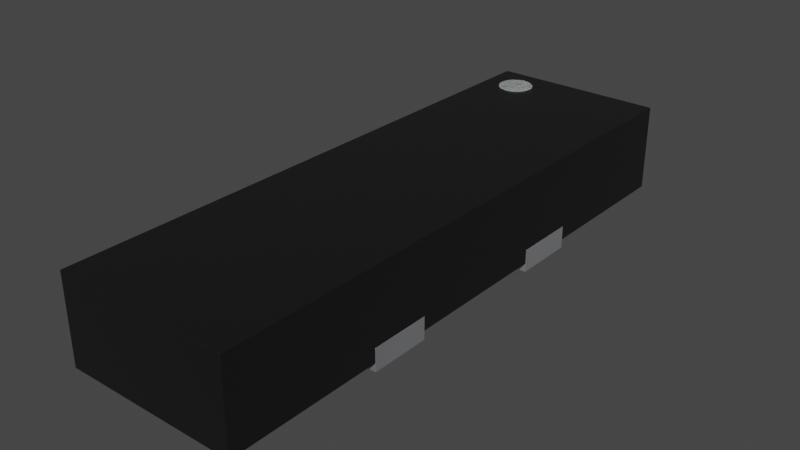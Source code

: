 # Source: UDFN-8-3.3x1.0mm-P0.4.blend  (saved by Blender 4.1.23; exported with 4.5.12 LTS)
import bpy
from mathutils import Matrix  # noqa: F401  (used for matrix-valued properties, if any)

bpy.ops.wm.read_factory_settings(use_empty=True)
scene = bpy.context.scene
scene.name = 'Scene'

# ---- collections
col_collection = bpy.data.collections.new('Collection'); scene.collection.children.link(col_collection)

# ---- materials (node trees are filled in below, after node groups)
mat_metal_pins = bpy.data.materials.new('metal_pins')
mat_metal_pins.use_transparent_shadow = False
mat_metal_pins.preview_render_type = 'CUBE'
mat_plastic_chip = bpy.data.materials.new('plastic_chip')
mat_plastic_chip.use_transparent_shadow = False
mat_plastic_chip.preview_render_type = 'CUBE'
mat_white_markings = bpy.data.materials.new('white_markings')
mat_white_markings.use_transparent_shadow = False
mat_white_markings.preview_render_type = 'FLAT'

# ---- material node trees
mat_metal_pins.use_nodes = True; mat_metal_pins.node_tree.nodes.clear()
_N = mat_metal_pins.node_tree.nodes; _L = mat_metal_pins.node_tree.links
n0 = _N.new('ShaderNodeMapping'); n0.name = 'Mapping'; n0.location = (-1447, -91)
n0.inputs[3].default_value = (4.8, 1.2, 1.1)
n1 = _N.new('ShaderNodeBsdfPrincipled'); n1.name = 'Principled BSDF'; n1.location = (-560, 254)
n1.distribution = 'GGX'
n1.subsurface_method = 'BURLEY'
n1.inputs[1].default_value = 0.7818
n1.inputs[2].default_value = 0.2886
n1.inputs[3].default_value = 1.45
n1.inputs[13].default_value = 0.0
n1.inputs[27].default_value = (0.0, 0.0, 0.0, 1.0)
n1.inputs[28].default_value = 1.0
n2 = _N.new('ShaderNodeOutputMaterial'); n2.name = 'Material Output.002'; n2.location = (-205, 253)
n2.width = 213
n3 = _N.new('ShaderNodeTexNoise'); n3.name = 'Noise Texture.002'; n3.location = (-1228, -73)
n3.inputs[2].default_value = 0.1
n3.inputs[3].default_value = 7.0
n3.inputs[4].default_value = 0.6
n3.inputs[8].default_value = 0.4
n4 = _N.new('ShaderNodeTexCoord'); n4.name = 'Texture Coordinate'; n4.location = (-1636, -116)
n5 = _N.new('ShaderNodeMix'); n5.name = 'Mix.001'; n5.location = (-921, 45)
n5.data_type = 'RGBA'
n5.inputs[6].default_value = (0.9398, 0.9547, 1.0, 1.0)
n5.inputs[7].default_value = (0.13, 0.1259, 0.1359, 1.0)
n6 = _N.new('ShaderNodeBump'); n6.name = 'Bump.001'; n6.location = (-1001, -227)
n6.inputs[0].default_value = 0.05
n6.inputs[1].default_value = 0.01
n6.inputs[2].default_value = 1.0
_L.new(n1.outputs[0], n2.inputs[0])
_L.new(n3.outputs[0], n6.inputs[3])
_L.new(n0.outputs[0], n3.inputs[0])
_L.new(n3.outputs[0], n5.inputs[0])
_L.new(n4.outputs[3], n0.inputs[0])
_L.new(n5.outputs[2], n1.inputs[0])
_L.new(n6.outputs[0], n1.inputs[5])
n2.is_active_output = True
mat_plastic_chip.use_nodes = True; mat_plastic_chip.node_tree.nodes.clear()
_N = mat_plastic_chip.node_tree.nodes; _L = mat_plastic_chip.node_tree.links
n0 = _N.new('ShaderNodeBsdfPrincipled'); n0.name = 'Principled BSDF'; n0.location = (10, 300)
n0.distribution = 'GGX'
n0.subsurface_method = 'BURLEY'
n0.inputs[0].default_value = (0.009312, 0.009312, 0.009312, 1.0)
n0.inputs[1].default_value = 0.1372
n0.inputs[2].default_value = 0.3706
n0.inputs[3].default_value = 1.45
n0.inputs[27].default_value = (0.0, 0.0, 0.0, 1.0)
n0.inputs[28].default_value = 1.0
n1 = _N.new('ShaderNodeOutputMaterial'); n1.name = 'Material Output'; n1.location = (300, 300)
n2 = _N.new('ShaderNodeTexNoise'); n2.name = 'Noise Texture'; n2.location = (-893, 54)
n2.inputs[2].default_value = 200.0
n2.inputs[3].default_value = 3.6
n2.inputs[4].default_value = 0.8375
n3 = _N.new('ShaderNodeBump'); n3.name = 'Bump'; n3.location = (-604, -53)
n3.inputs[0].default_value = 0.08
n3.inputs[1].default_value = 1.0
n3.inputs[2].default_value = 1.0
_L.new(n0.outputs[0], n1.inputs[0])
_L.new(n2.outputs[0], n3.inputs[3])
_L.new(n3.outputs[0], n0.inputs[5])
n1.is_active_output = True
mat_white_markings.use_nodes = True; mat_white_markings.node_tree.nodes.clear()
_N = mat_white_markings.node_tree.nodes; _L = mat_white_markings.node_tree.links
n0 = _N.new('ShaderNodeOutputMaterial'); n0.name = 'Material Output'; n0.location = (300, 300)
n1 = _N.new('ShaderNodeBsdfPrincipled'); n1.name = 'Principled BSDF'; n1.location = (-34, 272)
n1.distribution = 'GGX'
n1.subsurface_method = 'BURLEY'
n1.inputs[1].default_value = 0.02
n1.inputs[2].default_value = 0.4636
n1.inputs[3].default_value = 1.4
n1.inputs[8].default_value = 1.0
n1.inputs[10].default_value = 0.3682
n1.inputs[13].default_value = 0.6591
n1.inputs[18].default_value = 0.2318
n1.inputs[20].default_value = 0.6709
n1.inputs[24].default_value = 0.1191
n1.inputs[27].default_value = (0.0, 0.0, 0.0, 1.0)
n1.inputs[28].default_value = 1.0
n2 = _N.new('ShaderNodeMapping'); n2.name = 'Mapping'; n2.location = (-1010, 265)
n2.inputs[3].default_value = (3.0, 1.0, 1.0)
n3 = _N.new('ShaderNodeTexCoord'); n3.name = 'Texture Coordinate'; n3.location = (-1250, 180)
n4 = _N.new('ShaderNodeBump'); n4.name = 'Bump'; n4.location = (-376, -99)
n4.inputs[0].default_value = 0.05
n4.inputs[1].default_value = 1.0
n4.inputs[2].default_value = 1.0
n5 = _N.new('ShaderNodeTexNoise'); n5.name = 'Noise Texture'; n5.location = (-662, 176)
n5.inputs[2].default_value = 88.0
n5.inputs[3].default_value = 10.8
n5.inputs[4].default_value = 0.9167
n5.inputs[8].default_value = 1.6
n6 = _N.new('ShaderNodeValToRGB'); n6.name = 'ColorRamp'; n6.location = (-354, 186)
while len(n6.color_ramp.elements) > 1: n6.color_ramp.elements.remove(n6.color_ramp.elements[-1])
n6.color_ramp.elements[0].position = 0.0; n6.color_ramp.elements[0].color = (0.2596, 0.2596, 0.2596, 1.0)
_e = n6.color_ramp.elements.new(1.0); _e.color = (0.6303, 0.6303, 0.6303, 1.0)
n7 = _N.new('ShaderNodeMix'); n7.name = 'Mix'; n7.location = (-204, 152)
n7.data_type = 'RGBA'
n7.inputs[0].default_value = 0.3682
n7.inputs[7].default_value = (0.2525, 0.2525, 0.2525, 1.0)
_L.new(n5.outputs[0], n6.inputs[0])
_L.new(n1.outputs[0], n0.inputs[0])
_L.new(n3.outputs[2], n2.inputs[0])
_L.new(n2.outputs[0], n5.inputs[0])
_L.new(n5.outputs[0], n4.inputs[3])
_L.new(n4.outputs[0], n1.inputs[5])
_L.new(n6.outputs[0], n7.inputs[6])
_L.new(n7.outputs[2], n1.inputs[0])
n0.is_active_output = True

# ---- world
world_world = bpy.data.worlds.new('World'); scene.world = world_world
world_world.use_nodes = True; world_world.node_tree.nodes.clear()
_N = world_world.node_tree.nodes; _L = world_world.node_tree.links
n0 = _N.new('ShaderNodeOutputWorld'); n0.name = 'World Output'; n0.location = (300, 300)
n1 = _N.new('ShaderNodeBackground'); n1.name = 'Background'; n1.location = (10, 300)
n1.inputs[0].default_value = (0.05088, 0.05088, 0.05088, 1.0)
_L.new(n1.outputs[0], n0.inputs[0])
n0.is_active_output = True
world_world.color = (0.05088, 0.05088, 0.05088)
world_world.use_sun_shadow = False
world_world.sun_shadow_jitter_overblur = 0.0

# ---- meshes
me_shape_9_indexedfaceset_001 = bpy.data.meshes.new('SHAPE_9_IndexedFaceSet.001')
me_shape_9_indexedfaceset_001.from_pydata([(0.503, 1.646, 0.55), (-0.497, 1.646, 0.05), (0.503, 1.646, 0.05), (0.503, -1.654, 0.05), (-0.497, 1.496, 0.13), (-0.497, 1.646, 0.55), (-0.497, -1.654, 0.05), (-0.497, -1.654, 0.55), (-0.247, 1.496, 0.13), (0.503, -1.654, 0.55), (-0.147, 1.296, 0.13), (-0.247, 1.095, 0.13), (-0.497, 0.4955, 0.13), (-0.497, 0.2955, 0.13), (-0.497, 0.0955, 0.13), (-0.497, -0.3045, 0.13), (-0.497, -0.1045, 0.13), (-0.247, -0.1045, 0.13), (-0.247, -0.5045, 0.13), (-0.247, -0.7045, 0.13), (-0.247, -1.105, 0.13), (-0.247, -1.304, 0.13), (-0.247, -1.504, 0.13), (0.003, 0.7655, 0.13), (0.003, 0.4155, 0.13), (0.503, -0.7745, 0.13), (0.003, -0.4245, 0.13), (0.003, -0.7745, 0.13), (0.503, -0.4245, 0.13), (0.503, 0.7655, 0.13), (-0.497, -1.304, 0.13), (-0.497, -0.7045, 0.13), (-0.497, -0.5045, 0.13), (-0.497, 0.6955, 0.13), (-0.497, 0.8955, 0.13), (-0.497, 1.095, 0.13), (-0.247, -0.9045, 0.13), (-0.497, -0.9045, 0.13), (-0.497, -1.105, 0.13), (-0.497, -1.504, 0.13), (0.503, 0.4155, 0.13), (-0.247, -0.3045, 0.13), (-0.247, 0.0955, 0.13), (-0.247, 0.2955, 0.13), (-0.247, 0.4955, 0.13), (-0.247, 0.6955, 0.13), (-0.247, 0.8955, 0.13), (-0.497, 1.296, 0.13), (-0.147, 1.395, 0.13), (-0.247, 1.496, 0.05), (-0.147, 1.395, 0.05), (-0.147, 1.296, 0.05), (0.003, 0.7655, 0.05), (-0.247, 1.095, 0.05), (-0.247, 0.8955, 0.05), (0.003, 0.4155, 0.05), (0.503, 0.7655, 0.05), (0.503, 0.4155, 0.05), (0.503, -0.4245, 0.05), (0.503, -0.7745, 0.05), (-0.497, -0.9045, 0.05), (-0.497, -0.7045, 0.05), (-0.497, -1.304, 0.05), (-0.497, -1.105, 0.05), (-0.497, 1.496, 0.05), (-0.497, 1.095, 0.05), (-0.497, 1.296, 0.05), (-0.497, 0.6955, 0.05), (-0.497, 0.8955, 0.05), (-0.497, 0.2955, 0.05), (-0.497, 0.4955, 0.05), (-0.497, -0.1045, 0.05), (-0.497, 0.0955, 0.05), (-0.497, -0.5045, 0.05), (-0.497, -0.3045, 0.05), (-0.247, 0.6955, 0.05), (-0.247, 0.4955, 0.05), (-0.247, 0.2955, 0.05), (-0.247, 0.0955, 0.05), (-0.247, -0.1045, 0.05), (0.003, -0.7745, 0.05), (0.003, -0.4245, 0.05), (-0.247, -1.304, 0.05), (-0.247, -1.504, 0.05), (-0.247, -0.3045, 0.05), (-0.247, -0.5045, 0.05), (-0.247, -0.7045, 0.05), (-0.247, -0.9045, 0.05), (-0.247, -1.105, 0.05), (-0.497, -1.504, 0.05), (-0.3195, 1.548, 0.555), (-0.3195, 1.548, 0.355), (-0.3383, 1.542, 0.555), (-0.3383, 1.542, 0.355), (-0.3556, 1.533, 0.555), (-0.3556, 1.533, 0.355), (-0.3707, 1.521, 0.555), (-0.3707, 1.521, 0.355), (-0.3831, 1.506, 0.555), (-0.3831, 1.506, 0.355), (-0.3924, 1.488, 0.555), (-0.3924, 1.488, 0.355), (-0.3981, 1.47, 0.555), (-0.3981, 1.47, 0.355), (-0.4, 1.45, 0.555), (-0.4, 1.45, 0.355), (-0.3981, 1.43, 0.555), (-0.3981, 1.43, 0.355), (-0.3924, 1.412, 0.555), (-0.3924, 1.412, 0.355), (-0.3831, 1.394, 0.555), (-0.3831, 1.394, 0.355), (-0.3707, 1.379, 0.555), (-0.3707, 1.379, 0.355), (-0.3556, 1.367, 0.555), (-0.3556, 1.367, 0.355), (-0.3383, 1.358, 0.555), (-0.3383, 1.358, 0.355), (-0.3195, 1.352, 0.555), (-0.3195, 1.352, 0.355), (-0.3, 1.35, 0.555), (-0.3, 1.35, 0.355), (-0.2805, 1.352, 0.555), (-0.2805, 1.352, 0.355), (-0.2617, 1.358, 0.555), (-0.2617, 1.358, 0.355), (-0.2444, 1.367, 0.555), (-0.2444, 1.367, 0.355), (-0.2293, 1.379, 0.555), (-0.2293, 1.379, 0.355), (-0.2169, 1.394, 0.555), (-0.2169, 1.394, 0.355), (-0.2076, 1.412, 0.555), (-0.2076, 1.412, 0.355), (-0.2019, 1.43, 0.555), (-0.2019, 1.43, 0.355), (-0.2, 1.45, 0.555), (-0.2, 1.45, 0.355), (-0.2019, 1.47, 0.555), (-0.2019, 1.47, 0.355), (-0.2076, 1.488, 0.555), (-0.2076, 1.488, 0.355), (-0.2169, 1.506, 0.555), (-0.2169, 1.506, 0.355), (-0.2293, 1.521, 0.555), (-0.2293, 1.521, 0.355), (-0.2444, 1.533, 0.555), (-0.2444, 1.533, 0.355), (-0.2617, 1.542, 0.555), (-0.2617, 1.542, 0.355), (-0.2805, 1.548, 0.555), (-0.2805, 1.548, 0.355), (-0.3, 1.55, 0.555), (-0.3, 1.55, 0.355), (-0.497, 1.296, 5.663e-08), (-0.147, 1.296, 5.663e-08), (-0.247, 1.496, 6.537e-08), (-0.497, 1.496, 0.13), (-0.497, 1.496, 6.537e-08), (-0.147, 1.395, 6.1e-08), (-0.247, 1.496, 0.13), (-0.147, 1.296, 0.13), (-0.247, 0.8955, 3.914e-08), (-0.497, 1.095, 4.789e-08), (-0.247, 1.095, 4.789e-08), (-0.247, 1.095, 0.13), (-0.497, 0.8955, 3.914e-08), (-0.247, 0.4955, 2.166e-08), (-0.497, 0.4955, 2.166e-08), (-0.247, 0.6955, 3.04e-08), (-0.497, 0.6955, 3.04e-08), (-0.497, 0.4955, 0.13), (-0.497, 0.0955, 4.174e-09), (-0.247, 0.0955, 4.174e-09), (-0.497, 0.2955, 1.292e-08), (-0.247, 0.2955, 1.292e-08), (-0.497, 0.2955, 0.13), (-0.497, 0.0955, 0.13), (-0.247, -0.3045, -1.331e-08), (-0.497, -0.3045, 0.13), (-0.497, -0.1045, 0.13), (-0.247, -0.1045, -4.568e-09), (-0.497, -0.3045, -1.331e-08), (-0.497, -0.1045, -4.568e-09), (-0.247, -0.1045, 0.13), (-0.247, -0.7045, -3.079e-08), (-0.247, -0.5045, 0.13), (-0.247, -0.5045, -2.205e-08), (-0.247, -0.7045, 0.13), (-0.497, -0.5045, -2.205e-08), (-0.497, -0.7045, -3.079e-08), (-0.247, -1.105, -4.828e-08), (-0.247, -1.105, 0.13), (-0.497, -1.105, -4.828e-08), (-0.247, -0.9045, -3.954e-08), (-0.497, -0.9045, -3.954e-08), (-0.247, -1.504, -6.576e-08), (-0.497, -1.504, -6.576e-08), (-0.247, -1.304, 0.13), (-0.247, -1.304, -5.702e-08), (-0.497, -1.304, -5.702e-08), (-0.247, -1.504, 0.13), (0.503, 0.7655, 3.346e-08), (0.003, 0.7655, 0.13), (0.503, 0.4155, 1.816e-08), (0.003, 0.4155, 1.816e-08), (0.003, 0.7655, 3.346e-08), (0.003, 0.4155, 0.13), (0.503, -0.7745, -3.385e-08), (0.503, -0.7745, 0.13), (0.003, -0.4245, -1.856e-08), (0.003, -0.7745, -3.385e-08), (0.003, -0.4245, 0.13), (0.503, -0.4245, -1.856e-08), (0.003, -0.7745, 0.13), (0.503, -0.4245, 0.13), (0.503, 0.7655, 0.13), (-0.497, -1.304, 0.13), (-0.497, -0.7045, 0.13), (-0.497, -0.5045, 0.13), (-0.497, 0.6955, 0.13), (-0.497, 0.8955, 0.13), (-0.497, 1.095, 0.13), (-0.247, -0.9045, 0.13), (-0.497, -0.9045, 0.13), (-0.497, -1.105, 0.13), (-0.497, -1.504, 0.13), (0.503, 0.4155, 0.13), (-0.247, -0.3045, 0.13), (-0.247, 0.0955, 0.13), (-0.247, 0.2955, 0.13), (-0.247, 0.4955, 0.13), (-0.247, 0.6955, 0.13), (-0.247, 0.8955, 0.13), (-0.497, 1.296, 0.13), (-0.147, 1.395, 0.13)], [], [(1, 5, 0, 2), (3, 9, 7, 6), (7, 9, 0, 5), (56, 2, 0, 9, 3, 59, 25, 28, 58, 57, 40, 29), (6, 7, 5, 1, 64, 4, 47, 66, 65, 35, 34, 68, 67, 33, 12, 70, 69, 13, 14, 72, 71, 16, 15, 74, 73, 32, 31, 61, 60, 37, 38, 63, 62, 30, 39, 89), (64, 1, 2, 56, 52, 55, 57, 58, 81, 80, 59, 3, 6, 89, 83, 82, 62, 63, 88, 87, 60, 61, 86, 85, 73, 74, 84, 79, 71, 72, 78, 77, 69, 70, 76, 75, 67, 68, 54, 53, 65, 66, 51, 50, 49), (66, 47, 10, 51), (50, 48, 8, 49), (51, 10, 48, 50), (64, 49, 8, 4), (83, 22, 21, 82), (47, 4, 8, 10), (10, 8, 48), (54, 46, 11, 53), (74, 15, 41, 84), (34, 35, 11, 46), (70, 12, 44, 76), (76, 44, 45, 75), (75, 45, 33, 67), (12, 33, 45, 44), (72, 14, 42, 78), (78, 42, 43, 77), (77, 43, 13, 69), (14, 13, 43, 42), (84, 41, 17, 79), (86, 19, 18, 85), (79, 17, 16, 71), (15, 16, 17, 41), (61, 31, 19, 86), (85, 18, 32, 73), (81, 26, 27, 80), (32, 18, 19, 31), (63, 38, 20, 88), (88, 20, 36, 87), (87, 36, 37, 60), (37, 36, 20, 38), (89, 39, 22, 83), (82, 21, 30, 62), (56, 29, 23, 52), (30, 21, 22, 39), (52, 23, 24, 55), (55, 24, 40, 57), (58, 28, 26, 81), (24, 23, 29, 40), (27, 25, 59, 80), (68, 34, 46, 54), (26, 28, 25, 27), (53, 11, 35, 65), (152, 90, 92, 94, 96, 98, 100, 102, 104, 106, 108, 110, 112, 114, 116, 118, 120, 122, 124, 126, 128, 130, 132, 134, 136, 138, 140, 142, 144, 146, 148, 150), (91, 90, 152, 153), (93, 92, 90, 91), (91, 153, 151, 149, 147, 145, 143, 141, 139, 137, 135, 133, 131, 129, 127, 125, 123, 121, 119, 117, 115, 113, 111, 109, 107, 105, 103, 101, 99, 97, 95, 93), (95, 94, 92, 93), (97, 96, 94, 95), (99, 98, 96, 97), (101, 100, 98, 99), (103, 102, 100, 101), (105, 104, 102, 103), (107, 106, 104, 105), (109, 108, 106, 107), (111, 110, 108, 109), (113, 112, 110, 111), (115, 114, 112, 113), (117, 116, 114, 115), (119, 118, 116, 117), (121, 120, 118, 119), (123, 122, 120, 121), (125, 124, 122, 123), (127, 126, 124, 125), (129, 128, 126, 127), (131, 130, 128, 129), (133, 132, 130, 131), (135, 134, 132, 133), (137, 136, 134, 135), (139, 138, 136, 137), (141, 140, 138, 139), (143, 142, 140, 141), (145, 144, 142, 143), (147, 146, 144, 145), (149, 148, 146, 147), (151, 150, 148, 149), (153, 152, 150, 151), (155, 161, 234, 154), (156, 160, 235, 159), (159, 235, 161, 155), (158, 157, 160, 156), (199, 198, 201, 196), (166, 221, 222, 163), (161, 160, 157, 234), (156, 159, 155), (161, 235, 160), (164, 165, 233, 162), (164, 162, 166, 163), (178, 228, 179, 182), (233, 165, 222, 221), (167, 231, 171, 168), (169, 232, 231, 167), (170, 220, 232, 169), (168, 171, 220, 170), (170, 169, 167, 168), (220, 171, 231, 232), (173, 229, 177, 172), (175, 230, 229, 173), (174, 176, 230, 175), (172, 177, 176, 174), (174, 175, 173, 172), (176, 177, 229, 230), (181, 184, 228, 178), (187, 186, 188, 185), (183, 180, 184, 181), (182, 179, 180, 183), (183, 181, 178, 182), (180, 179, 228, 184), (185, 188, 218, 190), (189, 219, 186, 187), (211, 214, 212, 210), (190, 218, 219, 189), (189, 187, 185, 190), (219, 218, 188, 186), (191, 192, 225, 193), (194, 223, 192, 191), (195, 224, 223, 194), (193, 225, 224, 195), (195, 194, 191, 193), (224, 225, 192, 223), (196, 201, 226, 197), (200, 217, 198, 199), (197, 226, 217, 200), (200, 199, 196, 197), (206, 203, 216, 202), (217, 226, 201, 198), (202, 216, 227, 204), (205, 207, 203, 206), (204, 227, 207, 205), (206, 202, 204, 205), (210, 212, 215, 213), (227, 216, 203, 207), (213, 215, 209, 208), (213, 208, 211, 210), (208, 209, 214, 211), (162, 233, 221, 166), (209, 215, 212, 214), (163, 222, 165, 164), (154, 234, 157, 158), (154, 158, 156, 155)])
me_shape_9_indexedfaceset_001.polygons.foreach_set('use_smooth', [True] * 145)
me_shape_9_indexedfaceset_001.polygons.foreach_set('material_index', [1, 1, 1, 1, 1, 1, 1, 1, 1, 1, 1, 1, 1, 1, 1, 1, 1, 1, 1, 1, 1, 1, 1, 1, 1, 1, 1, 1, 1, 1, 1, 1, 1, 1, 1, 1, 1, 1, 1, 1, 1, 1, 1, 1, 1, 1, 1, 1, 2, 2, 2, 2, 2, 2, 2, 2, 2, 2, 2, 2, 2, 2, 2, 2, 2, 2, 2, 2, 2, 2, 2, 2, 2, 2, 2, 2, 2, 2, 2, 2, 2, 2, 0, 0, 0, 0, 0, 0, 0, 0, 0, 0, 0, 0, 0, 0, 0, 0, 0, 0, 0, 0, 0, 0, 0, 0, 0, 0, 0, 0, 0, 0, 0, 0, 0, 0, 0, 0, 0, 0, 0, 0, 0, 0, 0, 0, 0, 0, 0, 0, 0, 0, 0, 0, 0, 0, 0, 0, 0, 0, 0, 0, 0, 0, 0])
_k = set([(0, 2), (0, 5), (0, 9), (1, 2), (1, 5), (1, 64), (2, 56), (3, 6), (3, 9), (3, 59), (4, 8), (4, 47), (4, 64), (5, 7), (6, 7), (6, 89), (7, 9), (8, 48), (8, 49), (10, 47), (10, 48), (10, 51), (11, 35), (11, 46), (11, 53), (12, 33), (12, 44), (12, 70), (13, 14), (13, 43), (13, 69), (14, 42), (14, 72), (15, 16), (15, 41), (15, 74), (16, 17), (16, 71), (17, 41), (17, 79), (18, 19), (18, 32), (18, 85), (19, 31), (19, 86), (20, 36), (20, 38), (20, 88), (21, 22), (21, 30), (21, 82), (22, 39), (22, 83), (23, 24), (23, 29), (23, 52), (24, 40), (24, 55), (25, 27), (25, 28), (25, 59), (26, 27), (26, 28), (26, 81), (27, 80), (28, 58), (29, 40), (29, 56), (30, 39), (30, 62), (31, 32), (31, 61), (32, 73), (33, 45), (33, 67), (34, 35), (34, 46), (34, 68), (35, 65), (36, 37), (36, 87), (37, 38), (37, 60), (38, 63), (39, 89), (40, 57), (41, 84), (42, 43), (42, 78), (43, 77), (44, 45), (44, 76), (45, 75), (46, 54), (47, 66), (48, 50), (49, 50), (49, 64), (50, 51), (51, 66), (52, 55), (52, 56), (53, 54), (53, 65), (54, 68), (55, 57), (57, 58), (58, 81), (59, 80), (60, 61), (60, 87), (61, 86), (62, 63), (62, 82), (63, 88), (65, 66), (67, 68), (67, 75), (69, 70), (69, 77), (70, 76), (71, 72), (71, 79), (72, 78), (73, 74), (73, 85), (74, 84), (75, 76), (77, 78), (79, 84), (80, 81), (82, 83), (83, 89), (85, 86), (87, 88), (90, 92), (90, 152), (91, 93), (91, 153), (92, 94), (93, 95), (94, 96), (95, 97), (96, 98), (97, 99), (98, 100), (99, 101), (100, 102), (101, 103), (102, 104), (103, 105), (104, 106), (105, 107), (106, 108), (107, 109), (108, 110), (109, 111), (110, 112), (111, 113), (112, 114), (113, 115), (114, 116), (115, 117), (116, 118), (117, 119), (118, 120), (119, 121), (120, 122), (121, 123), (122, 124), (123, 125), (124, 126), (125, 127), (126, 128), (127, 129), (128, 130), (129, 131), (130, 132), (131, 133), (132, 134), (133, 135), (134, 136), (135, 137), (136, 138), (137, 139), (138, 140), (139, 141), (140, 142), (141, 143), (142, 144), (143, 145), (144, 146), (145, 147), (146, 148), (147, 149), (148, 150), (149, 151), (150, 152), (151, 153), (154, 155), (154, 158), (154, 234), (155, 159), (155, 161), (156, 158), (156, 159), (156, 160), (157, 158), (157, 160), (157, 234), (159, 235), (160, 235), (161, 234), (161, 235), (162, 164), (162, 166), (162, 233), (163, 164), (163, 166), (163, 222), (164, 165), (165, 222), (165, 233), (166, 221), (167, 168), (167, 169), (167, 231), (168, 170), (168, 171), (169, 170), (169, 232), (170, 220), (171, 220), (171, 231), (172, 173), (172, 174), (172, 177), (173, 175), (173, 229), (174, 175), (174, 176), (175, 230), (176, 177), (176, 230), (177, 229), (178, 181), (178, 182), (178, 228), (179, 180), (179, 182), (179, 228), (180, 183), (180, 184), (181, 183), (181, 184), (182, 183), (184, 228), (185, 187), (185, 188), (185, 190), (186, 187), (186, 188), (186, 219), (187, 189), (188, 218), (189, 190), (189, 219), (190, 218), (191, 192), (191, 193), (191, 194), (192, 223), (192, 225), (193, 195), (193, 225), (194, 195), (194, 223), (195, 224), (196, 197), (196, 199), (196, 201), (197, 200), (197, 226), (198, 199), (198, 201), (198, 217), (199, 200), (200, 217), (201, 226), (202, 204), (202, 206), (202, 216), (203, 206), (203, 207), (203, 216), (204, 205), (204, 227), (205, 206), (205, 207), (207, 227), (208, 209), (208, 211), (208, 213), (209, 214), (209, 215), (210, 211), (210, 212), (210, 213), (211, 214), (212, 214), (212, 215), (213, 215), (216, 227), (217, 226), (218, 219), (220, 232), (221, 222), (221, 233), (223, 224), (224, 225), (229, 230), (231, 232)])
me_shape_9_indexedfaceset_001.attributes.new('sharp_edge', 'BOOLEAN', 'EDGE').data.foreach_set('value', [ (min(e.vertices), max(e.vertices)) in _k for e in me_shape_9_indexedfaceset_001.edges])
_uv = me_shape_9_indexedfaceset_001.uv_layers.new(name='UVMap')
_uv.uv.foreach_set('vector', [0.4229, 0.4624, 0.4229, 0.6139, 0.7259, 0.6139, 0.7259, 0.4624, 0.7259, 0.4624, 0.7259, 0.6139, 0.4229, 0.6139, 0.4229, 0.4624, 0.4229, -0.118, 0.7259, -0.118, 0.7259, 0.882, 0.4229, 0.882, 0.6153, 0.4624, 0.882, 0.4624, 0.882, 0.6139, -0.118, 0.6139, -0.118, 0.4624, 0.1486, 0.4624, 0.1486, 0.4866, 0.2547, 0.4866, 0.2547, 0.4624, 0.5092, 0.4624, 0.5092, 0.4866, 0.6153, 0.4866, -0.118, 0.4624, -0.118, 0.6139, 0.882, 0.6139, 0.882, 0.4624, 0.8365, 0.4624, 0.8365, 0.4866, 0.7759, 0.4866, 0.7759, 0.4624, 0.7153, 0.4624, 0.7153, 0.4866, 0.6547, 0.4866, 0.6547, 0.4624, 0.5941, 0.4624, 0.5941, 0.4866, 0.5335, 0.4866, 0.5335, 0.4624, 0.4729, 0.4624, 0.4729, 0.4866, 0.4123, 0.4866, 0.4123, 0.4624, 0.3517, 0.4624, 0.3517, 0.4866, 0.291, 0.4866, 0.291, 0.4624, 0.2304, 0.4624, 0.2304, 0.4866, 0.1698, 0.4866, 0.1698, 0.4624, 0.1092, 0.4624, 0.1092, 0.4866, 0.04862, 0.4866, 0.04862, 0.4624, -0.01198, 0.4624, -0.01198, 0.4866, -0.07259, 0.4866, -0.07259, 0.4624, 0.4229, 0.8365, 0.4229, 0.882, 0.7259, 0.882, 0.7259, 0.6153, 0.5744, 0.6153, 0.5744, 0.5092, 0.7259, 0.5092, 0.7259, 0.2547, 0.5744, 0.2547, 0.5744, 0.1486, 0.7259, 0.1486, 0.7259, -0.118, 0.4229, -0.118, 0.4229, -0.07259, 0.4986, -0.07259, 0.4986, -0.01198, 0.4229, -0.01198, 0.4229, 0.04862, 0.4986, 0.04862, 0.4986, 0.1092, 0.4229, 0.1092, 0.4229, 0.1698, 0.4986, 0.1698, 0.4986, 0.2304, 0.4229, 0.2304, 0.4229, 0.291, 0.4986, 0.291, 0.4986, 0.3517, 0.4229, 0.3517, 0.4229, 0.4123, 0.4986, 0.4123, 0.4986, 0.4729, 0.4229, 0.4729, 0.4229, 0.5335, 0.4986, 0.5335, 0.4986, 0.5941, 0.4229, 0.5941, 0.4229, 0.6547, 0.4986, 0.6547, 0.4986, 0.7153, 0.4229, 0.7153, 0.4229, 0.7759, 0.5289, 0.7759, 0.5289, 0.8062, 0.4986, 0.8365, 0.4229, 0.4624, 0.4229, 0.4866, 0.5289, 0.4866, 0.5289, 0.4624, 0.8062, 0.4624, 0.8062, 0.4866, 0.8365, 0.4866, 0.8365, 0.4624, 0.7759, 0.4624, 0.7759, 0.4866, 0.8062, 0.4866, 0.8062, 0.4624, 0.4229, 0.4624, 0.4986, 0.4624, 0.4986, 0.4866, 0.4229, 0.4866, -0.07259, 0.4624, -0.07259, 0.4866, -0.01198, 0.4866, -0.01198, 0.4624, 0.4229, 0.7759, 0.4229, 0.8365, 0.4986, 0.8365, 0.5289, 0.7759, 0.5289, 0.7759, 0.4986, 0.8365, 0.5289, 0.8062, 0.6547, 0.4624, 0.6547, 0.4866, 0.7153, 0.4866, 0.7153, 0.4624, 0.4229, 0.4624, 0.4229, 0.4866, 0.4986, 0.4866, 0.4986, 0.4624, 0.4229, 0.6547, 0.4229, 0.7153, 0.4986, 0.7153, 0.4986, 0.6547, 0.4229, 0.4624, 0.4229, 0.4866, 0.4986, 0.4866, 0.4986, 0.4624, 0.5335, 0.4624, 0.5335, 0.4866, 0.5941, 0.4866, 0.5941, 0.4624, 0.4986, 0.4624, 0.4986, 0.4866, 0.4229, 0.4866, 0.4229, 0.4624, 0.4229, 0.5335, 0.4229, 0.5941, 0.4986, 0.5941, 0.4986, 0.5335, 0.4229, 0.4624, 0.4229, 0.4866, 0.4986, 0.4866, 0.4986, 0.4624, 0.4123, 0.4624, 0.4123, 0.4866, 0.4729, 0.4866, 0.4729, 0.4624, 0.4986, 0.4624, 0.4986, 0.4866, 0.4229, 0.4866, 0.4229, 0.4624, 0.4229, 0.4123, 0.4229, 0.4729, 0.4986, 0.4729, 0.4986, 0.4123, 0.291, 0.4624, 0.291, 0.4866, 0.3517, 0.4866, 0.3517, 0.4624, 0.1698, 0.4624, 0.1698, 0.4866, 0.2304, 0.4866, 0.2304, 0.4624, 0.4986, 0.4624, 0.4986, 0.4866, 0.4229, 0.4866, 0.4229, 0.4624, 0.4229, 0.291, 0.4229, 0.3517, 0.4986, 0.3517, 0.4986, 0.291, 0.4229, 0.4624, 0.4229, 0.4866, 0.4986, 0.4866, 0.4986, 0.4624, 0.4986, 0.4624, 0.4986, 0.4866, 0.4229, 0.4866, 0.4229, 0.4624, 0.2547, 0.4624, 0.2547, 0.4866, 0.1486, 0.4866, 0.1486, 0.4624, 0.4229, 0.2304, 0.4986, 0.2304, 0.4986, 0.1698, 0.4229, 0.1698, 0.4229, 0.4624, 0.4229, 0.4866, 0.4986, 0.4866, 0.4986, 0.4624, 0.04862, 0.4624, 0.04862, 0.4866, 0.1092, 0.4866, 0.1092, 0.4624, 0.4986, 0.4624, 0.4986, 0.4866, 0.4229, 0.4866, 0.4229, 0.4624, 0.4229, 0.1092, 0.4986, 0.1092, 0.4986, 0.04862, 0.4229, 0.04862, 0.4229, 0.4624, 0.4229, 0.4866, 0.4986, 0.4866, 0.4986, 0.4624, 0.4986, 0.4624, 0.4986, 0.4866, 0.4229, 0.4866, 0.4229, 0.4624, 0.7259, 0.4624, 0.7259, 0.4866, 0.5744, 0.4866, 0.5744, 0.4624, 0.4229, -0.01198, 0.4986, -0.01198, 0.4986, -0.07259, 0.4229, -0.07259, 0.6153, 0.4624, 0.6153, 0.4866, 0.5092, 0.4866, 0.5092, 0.4624, 0.5744, 0.4624, 0.5744, 0.4866, 0.7259, 0.4866, 0.7259, 0.4624, 0.7259, 0.4624, 0.7259, 0.4866, 0.5744, 0.4866, 0.5744, 0.4624, 0.5744, 0.5092, 0.5744, 0.6153, 0.7259, 0.6153, 0.7259, 0.5092, 0.5744, 0.4866, 0.7259, 0.4866, 0.7259, 0.4624, 0.5744, 0.4624, 0.4229, 0.4624, 0.4229, 0.4866, 0.4986, 0.4866, 0.4986, 0.4624, 0.5744, 0.2547, 0.7259, 0.2547, 0.7259, 0.1486, 0.5744, 0.1486, 0.4986, 0.4624, 0.4986, 0.4866, 0.4229, 0.4866, 0.4229, 0.4624, 0.4826, 0.853, 0.4767, 0.8524, 0.471, 0.8507, 0.4657, 0.8479, 0.4612, 0.8441, 0.4574, 0.8395, 0.4546, 0.8343, 0.4529, 0.8286, 0.4523, 0.8227, 0.4529, 0.8168, 0.4546, 0.8111, 0.4574, 0.8059, 0.4612, 0.8013, 0.4657, 0.7975, 0.471, 0.7947, 0.4767, 0.793, 0.4826, 0.7924, 0.4885, 0.793, 0.4942, 0.7947, 0.4994, 0.7975, 0.504, 0.8013, 0.5078, 0.8059, 0.5106, 0.8111, 0.5123, 0.8168, 0.5129, 0.8227, 0.5123, 0.8286, 0.5106, 0.8343, 0.5078, 0.8395, 0.504, 0.8441, 0.4994, 0.8479, 0.4942, 0.8507, 0.4885, 0.8524, 0.4767, 0.5548, 0.4767, 0.6154, 0.4826, 0.6154, 0.4826, 0.5548, 0.471, 0.5548, 0.471, 0.6154, 0.4767, 0.6154, 0.4767, 0.5548, 0.4767, 0.8524, 0.4826, 0.853, 0.4885, 0.8524, 0.4942, 0.8507, 0.4994, 0.8479, 0.504, 0.8441, 0.5078, 0.8395, 0.5106, 0.8343, 0.5123, 0.8286, 0.5129, 0.8227, 0.5123, 0.8168, 0.5106, 0.8111, 0.5078, 0.8059, 0.504, 0.8013, 0.4994, 0.7975, 0.4942, 0.7947, 0.4885, 0.793, 0.4826, 0.7924, 0.4767, 0.793, 0.471, 0.7947, 0.4657, 0.7975, 0.4612, 0.8013, 0.4574, 0.8059, 0.4546, 0.8111, 0.4529, 0.8168, 0.4523, 0.8227, 0.4529, 0.8286, 0.4546, 0.8343, 0.4574, 0.8395, 0.4612, 0.8441, 0.4657, 0.8479, 0.471, 0.8507, 0.4657, 0.5548, 0.4657, 0.6154, 0.471, 0.6154, 0.471, 0.5548, 0.4612, 0.5548, 0.4612, 0.6154, 0.4657, 0.6154, 0.4657, 0.5548, 0.8395, 0.5548, 0.8395, 0.6154, 0.8441, 0.6154, 0.8441, 0.5548, 0.8343, 0.5548, 0.8343, 0.6154, 0.8395, 0.6154, 0.8395, 0.5548, 0.8286, 0.5548, 0.8286, 0.6154, 0.8343, 0.6154, 0.8343, 0.5548, 0.8227, 0.5548, 0.8227, 0.6154, 0.8286, 0.6154, 0.8286, 0.5548, 0.8168, 0.5548, 0.8168, 0.6154, 0.8227, 0.6154, 0.8227, 0.5548, 0.8111, 0.5548, 0.8111, 0.6154, 0.8168, 0.6154, 0.8168, 0.5548, 0.8059, 0.5548, 0.8059, 0.6154, 0.8111, 0.6154, 0.8111, 0.5548, 0.8013, 0.5548, 0.8013, 0.6154, 0.8059, 0.6154, 0.8059, 0.5548, 0.4657, 0.5548, 0.4657, 0.6154, 0.4612, 0.6154, 0.4612, 0.5548, 0.471, 0.5548, 0.471, 0.6154, 0.4657, 0.6154, 0.4657, 0.5548, 0.4767, 0.5548, 0.4767, 0.6154, 0.471, 0.6154, 0.471, 0.5548, 0.4826, 0.5548, 0.4826, 0.6154, 0.4767, 0.6154, 0.4767, 0.5548, 0.4885, 0.5548, 0.4885, 0.6154, 0.4826, 0.6154, 0.4826, 0.5548, 0.4942, 0.5548, 0.4942, 0.6154, 0.4885, 0.6154, 0.4885, 0.5548, 0.4994, 0.5548, 0.4994, 0.6154, 0.4942, 0.6154, 0.4942, 0.5548, 0.504, 0.5548, 0.504, 0.6154, 0.4994, 0.6154, 0.4994, 0.5548, 0.8059, 0.5548, 0.8059, 0.6154, 0.8013, 0.6154, 0.8013, 0.5548, 0.8111, 0.5548, 0.8111, 0.6154, 0.8059, 0.6154, 0.8059, 0.5548, 0.8168, 0.5548, 0.8168, 0.6154, 0.8111, 0.6154, 0.8111, 0.5548, 0.8227, 0.5548, 0.8227, 0.6154, 0.8168, 0.6154, 0.8168, 0.5548, 0.8286, 0.5548, 0.8286, 0.6154, 0.8227, 0.6154, 0.8227, 0.5548, 0.8343, 0.5548, 0.8343, 0.6154, 0.8286, 0.6154, 0.8286, 0.5548, 0.8395, 0.5548, 0.8395, 0.6154, 0.8343, 0.6154, 0.8343, 0.5548, 0.8441, 0.5548, 0.8441, 0.6154, 0.8395, 0.6154, 0.8395, 0.5548, 0.4994, 0.5548, 0.4994, 0.6154, 0.504, 0.6154, 0.504, 0.5548, 0.4942, 0.5548, 0.4942, 0.6154, 0.4994, 0.6154, 0.4994, 0.5548, 0.4885, 0.5548, 0.4885, 0.6154, 0.4942, 0.6154, 0.4942, 0.5548, 0.4826, 0.5548, 0.4826, 0.6154, 0.4885, 0.6154, 0.4885, 0.5548, 0.5289, 0.4472, 0.5289, 0.4866, 0.4229, 0.4866, 0.4229, 0.4472, 0.8365, 0.4472, 0.8365, 0.4866, 0.8062, 0.4866, 0.8062, 0.4472, 0.8062, 0.4472, 0.8062, 0.4866, 0.7759, 0.4866, 0.7759, 0.4472, 0.4229, 0.4472, 0.4229, 0.4866, 0.4986, 0.4866, 0.4986, 0.4472, -0.01198, 0.4472, -0.01198, 0.4866, -0.07259, 0.4866, -0.07259, 0.4472, 0.6547, 0.4472, 0.6547, 0.4866, 0.7153, 0.4866, 0.7153, 0.4472, 0.5289, 0.7759, 0.4986, 0.8365, 0.4229, 0.8365, 0.4229, 0.7759, 0.4986, 0.8365, 0.5289, 0.8062, 0.5289, 0.7759, 0.5289, 0.7759, 0.5289, 0.8062, 0.4986, 0.8365, 0.7153, 0.4472, 0.7153, 0.4866, 0.6547, 0.4866, 0.6547, 0.4472, 0.4986, 0.7153, 0.4986, 0.6547, 0.4229, 0.6547, 0.4229, 0.7153, 0.4986, 0.4472, 0.4986, 0.4866, 0.4229, 0.4866, 0.4229, 0.4472, 0.4986, 0.6547, 0.4986, 0.7153, 0.4229, 0.7153, 0.4229, 0.6547, 0.4986, 0.4472, 0.4986, 0.4866, 0.4229, 0.4866, 0.4229, 0.4472, 0.5941, 0.4472, 0.5941, 0.4866, 0.5335, 0.4866, 0.5335, 0.4472, 0.4229, 0.4472, 0.4229, 0.4866, 0.4986, 0.4866, 0.4986, 0.4472, 0.5335, 0.4472, 0.5335, 0.4866, 0.5941, 0.4866, 0.5941, 0.4472, 0.4229, 0.5941, 0.4986, 0.5941, 0.4986, 0.5335, 0.4229, 0.5335, 0.4229, 0.5941, 0.4229, 0.5335, 0.4986, 0.5335, 0.4986, 0.5941, 0.4986, 0.4472, 0.4986, 0.4866, 0.4229, 0.4866, 0.4229, 0.4472, 0.4729, 0.4472, 0.4729, 0.4866, 0.4123, 0.4866, 0.4123, 0.4472, 0.4229, 0.4472, 0.4229, 0.4866, 0.4986, 0.4866, 0.4986, 0.4472, 0.4123, 0.4472, 0.4123, 0.4866, 0.4729, 0.4866, 0.4729, 0.4472, 0.4229, 0.4729, 0.4986, 0.4729, 0.4986, 0.4123, 0.4229, 0.4123, 0.4229, 0.4729, 0.4229, 0.4123, 0.4986, 0.4123, 0.4986, 0.4729, 0.3517, 0.4472, 0.3517, 0.4866, 0.291, 0.4866, 0.291, 0.4472, 0.2304, 0.4472, 0.2304, 0.4866, 0.1698, 0.4866, 0.1698, 0.4472, 0.4229, 0.4472, 0.4229, 0.4866, 0.4986, 0.4866, 0.4986, 0.4472, 0.291, 0.4472, 0.291, 0.4866, 0.3517, 0.4866, 0.3517, 0.4472, 0.4229, 0.3517, 0.4986, 0.3517, 0.4986, 0.291, 0.4229, 0.291, 0.4229, 0.3517, 0.4229, 0.291, 0.4986, 0.291, 0.4986, 0.3517, 0.4986, 0.4472, 0.4986, 0.4866, 0.4229, 0.4866, 0.4229, 0.4472, 0.4229, 0.4472, 0.4229, 0.4866, 0.4986, 0.4866, 0.4986, 0.4472, 0.1486, 0.4472, 0.1486, 0.4866, 0.2547, 0.4866, 0.2547, 0.4472, 0.1698, 0.4472, 0.1698, 0.4866, 0.2304, 0.4866, 0.2304, 0.4472, 0.4229, 0.2304, 0.4986, 0.2304, 0.4986, 0.1698, 0.4229, 0.1698, 0.4229, 0.2304, 0.4229, 0.1698, 0.4986, 0.1698, 0.4986, 0.2304, 0.4986, 0.4472, 0.4986, 0.4866, 0.4229, 0.4866, 0.4229, 0.4472, 0.1092, 0.4472, 0.1092, 0.4866, 0.04862, 0.4866, 0.04862, 0.4472, 0.4229, 0.4472, 0.4229, 0.4866, 0.4986, 0.4866, 0.4986, 0.4472, 0.04862, 0.4472, 0.04862, 0.4866, 0.1092, 0.4866, 0.1092, 0.4472, 0.4229, 0.1092, 0.4986, 0.1092, 0.4986, 0.04862, 0.4229, 0.04862, 0.4229, 0.1092, 0.4229, 0.04862, 0.4986, 0.04862, 0.4986, 0.1092, 0.4986, 0.4472, 0.4986, 0.4866, 0.4229, 0.4866, 0.4229, 0.4472, 0.4229, 0.4472, 0.4229, 0.4866, 0.4986, 0.4866, 0.4986, 0.4472, -0.07259, 0.4472, -0.07259, 0.4866, -0.01198, 0.4866, -0.01198, 0.4472, 0.4229, -0.01198, 0.4986, -0.01198, 0.4986, -0.07259, 0.4229, -0.07259, 0.5744, 0.4472, 0.5744, 0.4866, 0.7259, 0.4866, 0.7259, 0.4472, 0.4229, -0.01198, 0.4229, -0.07259, 0.4986, -0.07259, 0.4986, -0.01198, 0.6153, 0.4472, 0.6153, 0.4866, 0.5092, 0.4866, 0.5092, 0.4472, 0.5092, 0.4472, 0.5092, 0.4866, 0.6153, 0.4866, 0.6153, 0.4472, 0.7259, 0.4472, 0.7259, 0.4866, 0.5744, 0.4866, 0.5744, 0.4472, 0.5744, 0.6153, 0.7259, 0.6153, 0.7259, 0.5092, 0.5744, 0.5092, 0.5744, 0.4472, 0.5744, 0.4866, 0.7259, 0.4866, 0.7259, 0.4472, 0.7259, 0.5092, 0.7259, 0.6153, 0.5744, 0.6153, 0.5744, 0.5092, 0.2547, 0.4472, 0.2547, 0.4866, 0.1486, 0.4866, 0.1486, 0.4472, 0.7259, 0.2547, 0.7259, 0.1486, 0.5744, 0.1486, 0.5744, 0.2547, 0.7259, 0.4472, 0.7259, 0.4866, 0.5744, 0.4866, 0.5744, 0.4472, 0.4986, 0.4472, 0.4986, 0.4866, 0.4229, 0.4866, 0.4229, 0.4472, 0.7259, 0.1486, 0.7259, 0.2547, 0.5744, 0.2547, 0.5744, 0.1486, 0.4229, 0.4472, 0.4229, 0.4866, 0.4986, 0.4866, 0.4986, 0.4472, 0.7759, 0.4472, 0.7759, 0.4866, 0.8365, 0.4866, 0.8365, 0.4472, 0.4229, 0.7759, 0.4229, 0.8365, 0.4986, 0.8365, 0.5289, 0.7759])
me_shape_9_indexedfaceset_001.materials.append(mat_metal_pins)
me_shape_9_indexedfaceset_001.materials.append(mat_plastic_chip)
me_shape_9_indexedfaceset_001.materials.append(mat_white_markings)
me_shape_9_indexedfaceset_001.update()
me_shape_9_indexedfaceset_001.normals_split_custom_set([tuple(v) for v in zip(*[iter([0.0, 1.0, 0.0, 0.0, 1.0, 0.0, 0.0, 1.0, 0.0, 0.0, 1.0, 0.0, 0.0, -1.0, 0.0, 0.0, -1.0, 0.0, 0.0, -1.0, 0.0, 0.0, -1.0, 0.0, 0.0, -3.612e-08, 1.0, 0.0, -3.612e-08, 1.0, 0.0, -3.612e-08, 1.0, 0.0, -3.612e-08, 1.0, 1.0, 1.399e-08, 0.0, 1.0, 1.399e-08, 0.0, 1.0, 1.399e-08, 0.0, 1.0, 1.399e-08, 0.0, 1.0, 1.399e-08, 0.0, 1.0, 1.399e-08, 0.0, 1.0, 1.399e-08, 0.0, 1.0, 1.399e-08, 0.0, 1.0, 1.399e-08, 0.0, 1.0, 1.399e-08, 0.0, 1.0, 1.399e-08, 0.0, 1.0, 1.399e-08, 0.0, -1.0, 4.895e-09, 0.0, -1.0, 4.895e-09, 0.0, -1.0, 4.895e-09, 0.0, -1.0, 4.895e-09, 0.0, -1.0, 4.895e-09, 0.0, -1.0, 4.895e-09, 0.0, -1.0, 4.895e-09, 0.0, -1.0, 4.895e-09, 0.0, -1.0, 4.895e-09, 0.0, -1.0, 4.895e-09, 0.0, -1.0, 4.895e-09, 0.0, -1.0, 4.895e-09, 0.0, -1.0, 4.895e-09, 0.0, -1.0, 4.895e-09, 0.0, -1.0, 4.895e-09, 0.0, -1.0, 4.895e-09, 0.0, -1.0, 4.895e-09, 0.0, -1.0, 4.895e-09, 0.0, -1.0, 4.895e-09, 0.0, -1.0, 4.895e-09, 0.0, -1.0, 4.895e-09, 0.0, -1.0, 4.895e-09, 0.0, -1.0, 4.895e-09, 0.0, -1.0, 4.895e-09, 0.0, -1.0, 4.895e-09, 0.0, -1.0, 4.895e-09, 0.0, -1.0, 4.895e-09, 0.0, -1.0, 4.895e-09, 0.0, -1.0, 4.895e-09, 0.0, -1.0, 4.895e-09, 0.0, -1.0, 4.895e-09, 0.0, -1.0, 4.895e-09, 0.0, -1.0, 4.895e-09, 0.0, -1.0, 4.895e-09, 0.0, -1.0, 4.895e-09, 0.0, -1.0, 4.895e-09, 0.0, 9.185e-10, 4.269e-08, -1.0, 9.185e-10, 4.269e-08, -1.0, 9.185e-10, 4.269e-08, -1.0, 9.185e-10, 4.269e-08, -1.0, 9.185e-10, 4.269e-08, -1.0, 9.185e-10, 4.269e-08, -1.0, 9.185e-10, 4.269e-08, -1.0, 9.185e-10, 4.269e-08, -1.0, 9.185e-10, 4.269e-08, -1.0, 9.185e-10, 4.269e-08, -1.0, 9.185e-10, 4.269e-08, -1.0, 9.185e-10, 4.269e-08, -1.0, 9.185e-10, 4.269e-08, -1.0, 9.185e-10, 4.269e-08, -1.0, 9.185e-10, 4.269e-08, -1.0, 9.185e-10, 4.269e-08, -1.0, 9.185e-10, 4.269e-08, -1.0, 9.185e-10, 4.269e-08, -1.0, 9.185e-10, 4.269e-08, -1.0, 9.185e-10, 4.269e-08, -1.0, 9.185e-10, 4.269e-08, -1.0, 9.185e-10, 4.269e-08, -1.0, 9.185e-10, 4.269e-08, -1.0, 9.185e-10, 4.269e-08, -1.0, 9.185e-10, 4.269e-08, -1.0, 9.185e-10, 4.269e-08, -1.0, 9.185e-10, 4.269e-08, -1.0, 9.185e-10, 4.269e-08, -1.0, 9.185e-10, 4.269e-08, -1.0, 9.185e-10, 4.269e-08, -1.0, 9.185e-10, 4.269e-08, -1.0, 9.185e-10, 4.269e-08, -1.0, 9.185e-10, 4.269e-08, -1.0, 9.185e-10, 4.269e-08, -1.0, 9.185e-10, 4.269e-08, -1.0, 9.185e-10, 4.269e-08, -1.0, 9.185e-10, 4.269e-08, -1.0, 9.185e-10, 4.269e-08, -1.0, 9.185e-10, 4.269e-08, -1.0, 9.185e-10, 4.269e-08, -1.0, 9.185e-10, 4.269e-08, -1.0, 9.185e-10, 4.269e-08, -1.0, 9.185e-10, 4.269e-08, -1.0, 9.185e-10, 4.269e-08, -1.0, 9.185e-10, 4.269e-08, -1.0, 0.0, 1.0, 0.0, 0.0, 1.0, 0.0, 0.0, 1.0, 0.0, 0.0, 1.0, 0.0, -0.7071, -0.7071, 0.0, -0.7071, -0.7071, 0.0, -0.7071, -0.7071, 0.0, -0.7071, -0.7071, 0.0, -1.0, 0.0, 0.0, -1.0, 0.0, 0.0, -1.0, 0.0, 0.0, -1.0, 0.0, 0.0, 0.0, -1.0, 0.0, 0.0, -1.0, 0.0, 0.0, -1.0, 0.0, 0.0, -1.0, 0.0, -1.0, 1.164e-07, 0.0, -1.0, 1.164e-07, 0.0, -1.0, 1.164e-07, 0.0, -1.0, 1.164e-07, 0.0, 0.0, 0.0, -1.0, 0.0, 0.0, -1.0, 0.0, 0.0, -1.0, 0.0, 0.0, -1.0, 0.0, 0.0, -1.0, 0.0, 0.0, -1.0, 0.0, 0.0, -1.0, -1.0, 1.164e-07, 0.0, -1.0, 1.164e-07, 0.0, -1.0, 1.164e-07, 0.0, -1.0, 1.164e-07, 0.0, 0.0, 1.0, 0.0, 0.0, 1.0, 0.0, 0.0, 1.0, 0.0, 0.0, 1.0, 0.0, 0.0, 0.0, -1.0, 0.0, 0.0, -1.0, 0.0, 0.0, -1.0, 0.0, 0.0, -1.0, 0.0, 1.0, 0.0, 0.0, 1.0, 0.0, 0.0, 1.0, 0.0, 0.0, 1.0, 0.0, -1.0, 0.0, 0.0, -1.0, 0.0, 0.0, -1.0, 0.0, 0.0, -1.0, 0.0, 0.0, 0.0, -1.0, 0.0, 0.0, -1.0, 0.0, 0.0, -1.0, 0.0, 0.0, -1.0, 0.0, 0.0, 7.451e-08, -1.0, 0.0, 7.451e-08, -1.0, 0.0, 7.451e-08, -1.0, 0.0, 7.451e-08, -1.0, 0.0, 1.0, 9.313e-08, 0.0, 1.0, 9.313e-08, 0.0, 1.0, 9.313e-08, 0.0, 1.0, 9.313e-08, -1.0, -1.164e-07, 0.0, -1.0, -1.164e-07, 0.0, -1.0, -1.164e-07, 0.0, -1.0, -1.164e-07, 0.0, 0.0, -1.0, 0.0, 0.0, -1.0, 0.0, 0.0, -1.0, 0.0, 0.0, -1.0, 0.0, 0.0, 7.451e-08, -1.0, 0.0, 7.451e-08, -1.0, 0.0, 7.451e-08, -1.0, 0.0, 7.451e-08, -1.0, -1.0, 0.0, 0.0, -1.0, 0.0, 0.0, -1.0, 0.0, 0.0, -1.0, 0.0, 0.0, -1.0, 0.0, 0.0, -1.0, 0.0, 0.0, -1.0, 0.0, 0.0, -1.0, 0.0, 0.0, 0.0, -1.0, -9.313e-08, 0.0, -1.0, -9.313e-08, 0.0, -1.0, -9.313e-08, 0.0, -1.0, -9.313e-08, 0.0, 7.451e-08, -1.0, 0.0, 7.451e-08, -1.0, 0.0, 7.451e-08, -1.0, 0.0, 7.451e-08, -1.0, 0.0, 1.0, 0.0, 0.0, 1.0, 0.0, 0.0, 1.0, 0.0, 0.0, 1.0, 0.0, 0.0, -1.0, 0.0, 0.0, -1.0, 0.0, 0.0, -1.0, 0.0, 0.0, -1.0, 0.0, 1.0, 0.0, 0.0, 1.0, 0.0, 0.0, 1.0, 0.0, 0.0, 1.0, 0.0, 0.0, 0.0, 7.451e-08, -1.0, 0.0, 7.451e-08, -1.0, 0.0, 7.451e-08, -1.0, 0.0, 7.451e-08, -1.0, 0.0, 1.0, 0.0, 0.0, 1.0, 0.0, 0.0, 1.0, 0.0, 0.0, 1.0, 0.0, -1.0, 1.164e-07, 0.0, -1.0, 1.164e-07, 0.0, -1.0, 1.164e-07, 0.0, -1.0, 1.164e-07, 0.0, 0.0, -1.0, 0.0, 0.0, -1.0, 0.0, 0.0, -1.0, 0.0, 0.0, -1.0, 0.0, 0.0, 0.0, -1.0, 0.0, 0.0, -1.0, 0.0, 0.0, -1.0, 0.0, 0.0, -1.0, 0.0, 1.0, 0.0, 0.0, 1.0, 0.0, 0.0, 1.0, 0.0, 0.0, 1.0, 0.0, 0.0, -1.0, 0.0, 0.0, -1.0, 0.0, 0.0, -1.0, 0.0, 0.0, -1.0, 0.0, 0.0, -1.0, 0.0, 0.0, -1.0, 0.0, 0.0, -1.0, 0.0, 0.0, -1.0, 0.0, 0.0, 0.0, -1.0, 0.0, 0.0, -1.0, 0.0, 0.0, -1.0, 0.0, 0.0, -1.0, 1.0, 0.0, 0.0, 1.0, 0.0, 0.0, 1.0, 0.0, 0.0, 1.0, 0.0, 0.0, 0.0, 1.0, 0.0, 0.0, 1.0, 0.0, 0.0, 1.0, 0.0, 0.0, 1.0, 0.0, 0.0, -1.0, 0.0, 0.0, -1.0, 0.0, 0.0, -1.0, 0.0, 0.0, -1.0, 0.0, 0.0, 4.257e-08, -1.0, 0.0, 4.257e-08, -1.0, 0.0, 4.257e-08, -1.0, 0.0, 4.257e-08, -1.0, 0.0, 1.0, 0.0, 0.0, 1.0, 0.0, 0.0, 1.0, 0.0, 0.0, 1.0, 0.0, 0.0, 1.0, 0.0, 0.0, 1.0, 0.0, 0.0, 1.0, 0.0, 0.0, 1.0, 0.0, 0.0, 4.257e-08, -1.0, 0.0, 4.257e-08, -1.0, 0.0, 4.257e-08, -1.0, 0.0, 4.257e-08, -1.0, 0.0, -1.0, 0.0, 0.0, -1.0, 0.0, 0.0, -1.0, 0.0, 0.0, -1.0, 0.0, -1.193e-07, 0.0, 1.0, -1.193e-07, 0.0, 1.0, -1.193e-07, 0.0, 1.0, -1.193e-07, 0.0, 1.0, -1.193e-07, 0.0, 1.0, -1.193e-07, 0.0, 1.0, -1.193e-07, 0.0, 1.0, -1.193e-07, 0.0, 1.0, -1.193e-07, 0.0, 1.0, -1.193e-07, 0.0, 1.0, -1.193e-07, 0.0, 1.0, -1.193e-07, 0.0, 1.0, -1.193e-07, 0.0, 1.0, -1.193e-07, 0.0, 1.0, -1.193e-07, 0.0, 1.0, -1.193e-07, 0.0, 1.0, -1.193e-07, 0.0, 1.0, -1.193e-07, 0.0, 1.0, -1.193e-07, 0.0, 1.0, -1.193e-07, 0.0, 1.0, -1.193e-07, 0.0, 1.0, -1.193e-07, 0.0, 1.0, -1.193e-07, 0.0, 1.0, -1.193e-07, 0.0, 1.0, -1.193e-07, 0.0, 1.0, -1.193e-07, 0.0, 1.0, -1.193e-07, 0.0, 1.0, -1.193e-07, 0.0, 1.0, -1.193e-07, 0.0, 1.0, -1.193e-07, 0.0, 1.0, -1.193e-07, 0.0, 1.0, -1.193e-07, 0.0, 1.0, -0.1951, 0.9808, 0.0, -0.1951, 0.9808, 0.0, -9.532e-08, 1.0, 0.0, -9.532e-08, 1.0, 0.0, -0.3827, 0.9239, 0.0, -0.3827, 0.9239, 0.0, -0.1951, 0.9808, 0.0, -0.1951, 0.9808, 0.0, 2.984e-08, 0.0, -1.0, 2.984e-08, 0.0, -1.0, 2.984e-08, 0.0, -1.0, 2.984e-08, 0.0, -1.0, 2.984e-08, 0.0, -1.0, 2.984e-08, 0.0, -1.0, 2.984e-08, 0.0, -1.0, 2.984e-08, 0.0, -1.0, 2.984e-08, 0.0, -1.0, 2.984e-08, 0.0, -1.0, 2.984e-08, 0.0, -1.0, 2.984e-08, 0.0, -1.0, 2.984e-08, 0.0, -1.0, 2.984e-08, 0.0, -1.0, 2.984e-08, 0.0, -1.0, 2.984e-08, 0.0, -1.0, 2.984e-08, 0.0, -1.0, 2.984e-08, 0.0, -1.0, 2.984e-08, 0.0, -1.0, 2.984e-08, 0.0, -1.0, 2.984e-08, 0.0, -1.0, 2.984e-08, 0.0, -1.0, 2.984e-08, 0.0, -1.0, 2.984e-08, 0.0, -1.0, 2.984e-08, 0.0, -1.0, 2.984e-08, 0.0, -1.0, 2.984e-08, 0.0, -1.0, 2.984e-08, 0.0, -1.0, 2.984e-08, 0.0, -1.0, 2.984e-08, 0.0, -1.0, 2.984e-08, 0.0, -1.0, 2.984e-08, 0.0, -1.0, -0.5556, 0.8315, 0.0, -0.5556, 0.8315, 0.0, -0.3827, 0.9239, 0.0, -0.3827, 0.9239, 0.0, -0.7071, 0.7071, 0.0, -0.7071, 0.7071, 0.0, -0.5556, 0.8315, 0.0, -0.5556, 0.8315, 0.0, -0.8315, 0.5556, 0.0, -0.8315, 0.5556, 0.0, -0.7071, 0.7071, 0.0, -0.7071, 0.7071, 0.0, -0.9239, 0.3827, 0.0, -0.9239, 0.3827, 0.0, -0.8315, 0.5556, 0.0, -0.8315, 0.5556, 0.0, -0.9808, 0.1951, 0.0, -0.9808, 0.1951, 0.0, -0.9239, 0.3827, 0.0, -0.9239, 0.3827, 0.0, -1.0, -2.955e-07, 0.0, -1.0, -2.955e-07, 0.0, -0.9808, 0.1951, 0.0, -0.9808, 0.1951, 0.0, -0.9808, -0.1951, 0.0, -0.9808, -0.1951, 0.0, -1.0, -2.955e-07, 0.0, -1.0, -2.955e-07, 0.0, -0.9239, -0.3827, 0.0, -0.9239, -0.3827, 0.0, -0.9808, -0.1951, 0.0, -0.9808, -0.1951, 0.0, -0.8315, -0.5556, 0.0, -0.8315, -0.5556, 0.0, -0.9239, -0.3827, 0.0, -0.9239, -0.3827, 0.0, -0.7071, -0.7071, 0.0, -0.7071, -0.7071, 0.0, -0.8315, -0.5556, 0.0, -0.8315, -0.5556, 0.0, -0.5556, -0.8315, 0.0, -0.5556, -0.8315, 0.0, -0.7071, -0.7071, 0.0, -0.7071, -0.7071, 0.0, -0.3827, -0.9239, 0.0, -0.3827, -0.9239, 0.0, -0.5556, -0.8315, 0.0, -0.5556, -0.8315, 0.0, -0.1951, -0.9808, 0.0, -0.1951, -0.9808, 0.0, -0.3827, -0.9239, 0.0, -0.3827, -0.9239, 0.0, -9.532e-08, -1.0, 0.0, -9.532e-08, -1.0, 0.0, -0.1951, -0.9808, 0.0, -0.1951, -0.9808, 0.0, 0.1951, -0.9808, 0.0, 0.1951, -0.9808, 0.0, -9.532e-08, -1.0, 0.0, -9.532e-08, -1.0, 0.0, 0.3827, -0.9239, 0.0, 0.3827, -0.9239, 0.0, 0.1951, -0.9808, 0.0, 0.1951, -0.9808, 0.0, 0.5556, -0.8315, 0.0, 0.5556, -0.8315, 0.0, 0.3827, -0.9239, 0.0, 0.3827, -0.9239, 0.0, 0.7071, -0.7071, 0.0, 0.7071, -0.7071, 0.0, 0.5556, -0.8315, 0.0, 0.5556, -0.8315, 0.0, 0.8315, -0.5556, 0.0, 0.8315, -0.5556, 0.0, 0.7071, -0.7071, 0.0, 0.7071, -0.7071, 0.0, 0.9239, -0.3827, 0.0, 0.9239, -0.3827, 0.0, 0.8315, -0.5556, 0.0, 0.8315, -0.5556, 0.0, 0.9808, -0.1951, 0.0, 0.9808, -0.1951, 0.0, 0.9239, -0.3827, 0.0, 0.9239, -0.3827, 0.0, 1.0, -2.955e-07, 0.0, 1.0, -2.955e-07, 0.0, 0.9808, -0.1951, 0.0, 0.9808, -0.1951, 0.0, 0.9808, 0.1951, 0.0, 0.9808, 0.1951, 0.0, 1.0, -2.955e-07, 0.0, 1.0, -2.955e-07, 0.0, 0.9239, 0.3827, -1.193e-07, 0.9239, 0.3827, -1.193e-07, 0.9808, 0.1951, 0.0, 0.9808, 0.1951, 0.0, 0.8315, 0.5556, -1.193e-07, 0.8315, 0.5556, -1.193e-07, 0.9239, 0.3827, -1.193e-07, 0.9239, 0.3827, -1.193e-07, 0.7071, 0.7071, 0.0, 0.7071, 0.7071, 0.0, 0.8315, 0.5556, -1.193e-07, 0.8315, 0.5556, -1.193e-07, 0.5556, 0.8315, 0.0, 0.5556, 0.8315, 0.0, 0.7071, 0.7071, 0.0, 0.7071, 0.7071, 0.0, 0.3827, 0.9239, 0.0, 0.3827, 0.9239, 0.0, 0.5556, 0.8315, 0.0, 0.5556, 0.8315, 0.0, 0.1951, 0.9808, 0.0, 0.1951, 0.9808, 0.0, 0.3827, 0.9239, 0.0, 0.3827, 0.9239, 0.0, -9.532e-08, 1.0, 0.0, -9.532e-08, 1.0, 0.0, 0.1951, 0.9808, 0.0, 0.1951, 0.9808, 0.0, 0.0, -1.0, 0.0, 0.0, -1.0, 0.0, 0.0, -1.0, 0.0, 0.0, -1.0, 0.0, 0.7071, 0.7071, 0.0, 0.7071, 0.7071, 0.0, 0.7071, 0.7071, 0.0, 0.7071, 0.7071, 0.0, 1.0, 0.0, 0.0, 1.0, 0.0, 0.0, 1.0, 0.0, 0.0, 1.0, 0.0, 0.0, 0.0, 1.0, 0.0, 0.0, 1.0, 0.0, 0.0, 1.0, 0.0, 0.0, 1.0, 0.0, 1.0, 1.433e-07, 0.0, 1.0, 1.433e-07, 0.0, 1.0, 1.433e-07, 0.0, 1.0, 1.433e-07, 0.0, -1.0, -2.866e-07, 0.0, -1.0, -2.866e-07, 0.0, -1.0, -2.866e-07, 0.0, -1.0, -2.866e-07, 0.0, 5.498e-08, 0.0, 1.0, 2.543e-08, 0.0, 1.0, 0.0, 0.0, 1.0, 0.0, 0.0, 1.0, 0.0, 4.371e-08, -1.0, 0.0, 4.371e-08, -1.0, 0.0, 4.371e-08, -1.0, 5.498e-08, 0.0, 1.0, 1.863e-07, 0.0, 1.0, 2.543e-08, 0.0, 1.0, 1.0, 1.433e-07, 0.0, 1.0, 1.433e-07, 0.0, 1.0, 1.433e-07, 0.0, 1.0, 1.433e-07, 0.0, 0.0, 4.371e-08, -1.0, 0.0, 4.371e-08, -1.0, 0.0, 4.371e-08, -1.0, 0.0, 4.371e-08, -1.0, 0.0, -1.0, 0.0, 0.0, -1.0, 0.0, 0.0, -1.0, 0.0, 0.0, -1.0, 0.0, 0.0, 0.0, 1.0, 0.0, 0.0, 1.0, 0.0, 0.0, 1.0, 0.0, 0.0, 1.0, 0.0, -1.0, 0.0, 0.0, -1.0, 0.0, 0.0, -1.0, 0.0, 0.0, -1.0, 0.0, 1.0, 0.0, 0.0, 1.0, 0.0, 0.0, 1.0, 0.0, 0.0, 1.0, 0.0, 0.0, 0.0, 1.0, 0.0, 0.0, 1.0, 0.0, 0.0, 1.0, 0.0, 0.0, 1.0, 0.0, -1.0, 0.0, 0.0, -1.0, 0.0, 0.0, -1.0, 0.0, 0.0, -1.0, 0.0, 0.0, 0.0, 4.371e-08, -1.0, 0.0, 4.371e-08, -1.0, 0.0, 4.371e-08, -1.0, 0.0, 4.371e-08, -1.0, 0.0, -7.451e-08, 1.0, 0.0, -7.451e-08, 1.0, 0.0, -7.451e-08, 1.0, 0.0, -7.451e-08, 1.0, 0.0, -1.0, -5.731e-08, 0.0, -1.0, -5.731e-08, 0.0, -1.0, -5.731e-08, 0.0, -1.0, -5.731e-08, 1.0, 0.0, 0.0, 1.0, 0.0, 0.0, 1.0, 0.0, 0.0, 1.0, 0.0, 0.0, 0.0, 1.0, 0.0, 0.0, 1.0, 0.0, 0.0, 1.0, 0.0, 0.0, 1.0, 0.0, -1.0, 0.0, 0.0, -1.0, 0.0, 0.0, -1.0, 0.0, 0.0, -1.0, 0.0, 0.0, 0.0, 4.371e-08, -1.0, 0.0, 4.371e-08, -1.0, 0.0, 4.371e-08, -1.0, 0.0, 4.371e-08, -1.0, 0.0, -7.451e-08, 1.0, 0.0, -7.451e-08, 1.0, 0.0, -7.451e-08, 1.0, 0.0, -7.451e-08, 1.0, 1.0, 0.0, 0.0, 1.0, 0.0, 0.0, 1.0, 0.0, 0.0, 1.0, 0.0, 0.0, 1.0, 0.0, 0.0, 1.0, 0.0, 0.0, 1.0, 0.0, 0.0, 1.0, 0.0, 0.0, 0.0, 1.0, 5.731e-08, 0.0, 1.0, 5.731e-08, 0.0, 1.0, 5.731e-08, 0.0, 1.0, 5.731e-08, -1.0, 0.0, 0.0, -1.0, 0.0, 0.0, -1.0, 0.0, 0.0, -1.0, 0.0, 0.0, 0.0, 4.371e-08, -1.0, 0.0, 4.371e-08, -1.0, 0.0, 4.371e-08, -1.0, 0.0, 4.371e-08, -1.0, 0.0, -7.451e-08, 1.0, 0.0, -7.451e-08, 1.0, 0.0, -7.451e-08, 1.0, 0.0, -7.451e-08, 1.0, 0.0, -1.0, 0.0, 0.0, -1.0, 0.0, 0.0, -1.0, 0.0, 0.0, -1.0, 0.0, 0.0, 1.0, 0.0, 0.0, 1.0, 0.0, 0.0, 1.0, 0.0, 0.0, 1.0, 0.0, -1.0, 0.0, 0.0, -1.0, 0.0, 0.0, -1.0, 0.0, 0.0, -1.0, 0.0, 0.0, -1.0, 0.0, 0.0, -1.0, 0.0, 0.0, -1.0, 0.0, 0.0, -1.0, 0.0, 0.0, 0.0, 4.371e-08, -1.0, 0.0, 4.371e-08, -1.0, 0.0, 4.371e-08, -1.0, 0.0, 4.371e-08, -1.0, 0.0, -7.451e-08, 1.0, 0.0, -7.451e-08, 1.0, 0.0, -7.451e-08, 1.0, 0.0, -7.451e-08, 1.0, 0.0, -1.0, 0.0, 0.0, -1.0, 0.0, 0.0, -1.0, 0.0, 0.0, -1.0, 0.0, 1.0, 1.433e-07, 0.0, 1.0, 1.433e-07, 0.0, 1.0, 1.433e-07, 0.0, 1.0, 1.433e-07, 0.0, 0.0, 1.0, 0.0, 0.0, 1.0, 0.0, 0.0, 1.0, 0.0, 0.0, 1.0, 0.0, -1.0, -2.866e-07, 0.0, -1.0, -2.866e-07, 0.0, -1.0, -2.866e-07, 0.0, -1.0, -2.866e-07, 0.0, 0.0, 4.371e-08, -1.0, 0.0, 4.371e-08, -1.0, 0.0, 4.371e-08, -1.0, 0.0, 4.371e-08, -1.0, 0.0, 0.0, 1.0, 0.0, 0.0, 1.0, 0.0, 0.0, 1.0, 0.0, 0.0, 1.0, 0.0, -1.0, 0.0, 0.0, -1.0, 0.0, 0.0, -1.0, 0.0, 0.0, -1.0, 0.0, 0.0, 1.0, 0.0, 0.0, 1.0, 0.0, 0.0, 1.0, 0.0, 0.0, 1.0, 0.0, -1.0, -2.866e-07, 0.0, -1.0, -2.866e-07, 0.0, -1.0, -2.866e-07, 0.0, -1.0, -2.866e-07, 0.0, 0.0, 4.371e-08, -1.0, 0.0, 4.371e-08, -1.0, 0.0, 4.371e-08, -1.0, 0.0, 4.371e-08, -1.0, 0.0, 1.0, 0.0, 0.0, 1.0, 0.0, 0.0, 1.0, 0.0, 0.0, 1.0, 0.0, 0.0, 0.0, 1.0, 0.0, 0.0, 1.0, 0.0, 0.0, 1.0, 0.0, 0.0, 1.0, 1.0, 0.0, 0.0, 1.0, 0.0, 0.0, 1.0, 0.0, 0.0, 1.0, 0.0, 0.0, -1.0, 0.0, 0.0, -1.0, 0.0, 0.0, -1.0, 0.0, 0.0, -1.0, 0.0, 0.0, 0.0, -1.0, 0.0, 0.0, -1.0, 0.0, 0.0, -1.0, 0.0, 0.0, -1.0, 0.0, 0.0, 4.371e-08, -1.0, 0.0, 4.371e-08, -1.0, 0.0, 4.371e-08, -1.0, 0.0, 4.371e-08, -1.0, 0.0, 1.0, 0.0, 0.0, 1.0, 0.0, 0.0, 1.0, 0.0, 0.0, 1.0, 0.0, 0.0, -4.257e-08, 1.0, 0.0, -4.257e-08, 1.0, 0.0, -4.257e-08, 1.0, 0.0, -4.257e-08, 1.0, 1.0, 0.0, 0.0, 1.0, 0.0, 0.0, 1.0, 0.0, 0.0, 1.0, 0.0, 0.0, 0.0, 4.371e-08, -1.0, 0.0, 4.371e-08, -1.0, 0.0, 4.371e-08, -1.0, 0.0, 4.371e-08, -1.0, 0.0, -1.0, 0.0, 0.0, -1.0, 0.0, 0.0, -1.0, 0.0, 0.0, -1.0, 0.0, 0.0, -1.0, 0.0, 0.0, -1.0, 0.0, 0.0, -1.0, 0.0, 0.0, -1.0, 0.0, 0.0, -4.257e-08, 1.0, 0.0, -4.257e-08, 1.0, 0.0, -4.257e-08, 1.0, 0.0, -4.257e-08, 1.0, 0.0, 1.0, 0.0, 0.0, 1.0, 0.0, 0.0, 1.0, 0.0, 0.0, 1.0, 0.0, -1.0, -2.866e-07, 0.0, -1.0, -2.866e-07, 0.0, -1.0, -2.866e-07, 0.0, -1.0, -2.866e-07, 0.0, 0.0, 4.371e-08, -1.0, 0.0, 4.371e-08, -1.0, 0.0, 4.371e-08, -1.0, 0.0, 4.371e-08, -1.0])] * 3)])

# ---- objects
ob_shape_9_indexedfaceset = bpy.data.objects.new('SHAPE_9_IndexedFaceSet', me_shape_9_indexedfaceset_001)

# ---- transforms, parenting, visibility, modifiers, constraints
ob_shape_9_indexedfaceset.location = (0.0, 0.0, 0.0)
_m = ob_shape_9_indexedfaceset.modifiers.new('Bevel', 'BEVEL')
_m.width = 0.002
_m.width_pct = 0.002
_m.segments = 5

# ---- collection membership
col_collection.objects.link(ob_shape_9_indexedfaceset)

# ---- scene / render settings (as saved in the file)
scene.frame_start = 1; scene.frame_end = 250; scene.frame_set(1)
scene.render.engine = 'BLENDER_EEVEE_NEXT'
scene.cycles.sampling_pattern = 'TABULATED_SOBOL'
scene.cycles.use_light_tree = False
scene.eevee.ray_tracing_options.trace_max_roughness = 0.0
scene.view_settings.view_transform = 'Filmic'
bpy.context.view_layer.update()

# ---- added for rendering (the .blend has no active camera and no usable light): camera, sun
cam_auto = bpy.data.cameras.new('AutoCamera')
cam_auto.lens = 50.0
cam_auto.sensor_width = 36.0
cam_auto.clip_end = 1000.0
ob_auto_camera = bpy.data.objects.new('AutoCamera', cam_auto)
scene.collection.objects.link(ob_auto_camera)
ob_auto_camera.location = (3.23441, -3.88219, 2.86263)
ob_auto_camera.rotation_euler = (1.09748, -7.21219e-08, 0.694738)
scene.camera = ob_auto_camera
light_auto_sun = bpy.data.lights.new('AutoSun', 'SUN')
light_auto_sun.energy = 3.0
light_auto_sun.angle = 0.0523599
ob_auto_sun = bpy.data.objects.new('AutoSun', light_auto_sun)
scene.collection.objects.link(ob_auto_sun)
ob_auto_sun.rotation_euler = (0.872665, 0.174533, 0.523599)
bpy.context.view_layer.update()
